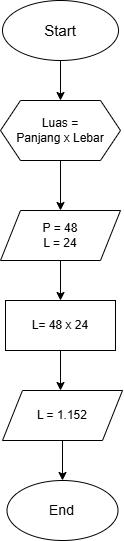

The diagram above was exported from draw.io. Its source (the exported page's mxGraphModel, read from the mxfile embedded in the PNG):
<mxGraphModel dx="836" dy="469" grid="1" gridSize="10" guides="1" tooltips="1" connect="1" arrows="1" fold="1" page="1" pageScale="1" pageWidth="827" pageHeight="1169" math="0" shadow="0">
  <root>
    <mxCell id="0" />
    <mxCell id="1" parent="0" />
    <mxCell id="6ZYvagI16lYd7B_8EccV-1" value="Start" style="ellipse;whiteSpace=wrap;html=1;fontSize=15;" vertex="1" parent="1">
      <mxGeometry x="359" y="20" width="116" height="60" as="geometry" />
    </mxCell>
    <mxCell id="6ZYvagI16lYd7B_8EccV-3" value="" style="endArrow=classic;html=1;rounded=0;exitX=0.5;exitY=1;exitDx=0;exitDy=0;" edge="1" parent="1" source="6ZYvagI16lYd7B_8EccV-1">
      <mxGeometry width="50" height="50" relative="1" as="geometry">
        <mxPoint x="400" y="100" as="sourcePoint" />
        <mxPoint x="417" y="120" as="targetPoint" />
      </mxGeometry>
    </mxCell>
    <mxCell id="6ZYvagI16lYd7B_8EccV-6" value="Luas =&lt;div style=&quot;font-size: 12px;&quot;&gt;Panjang x Lebar&lt;/div&gt;" style="shape=hexagon;perimeter=hexagonPerimeter2;whiteSpace=wrap;html=1;fixedSize=1;fontSize=12;" vertex="1" parent="1">
      <mxGeometry x="357" y="120" width="120" height="60" as="geometry" />
    </mxCell>
    <mxCell id="6ZYvagI16lYd7B_8EccV-7" value="" style="endArrow=classic;html=1;rounded=0;exitX=0.5;exitY=1;exitDx=0;exitDy=0;" edge="1" parent="1" source="6ZYvagI16lYd7B_8EccV-6">
      <mxGeometry width="50" height="50" relative="1" as="geometry">
        <mxPoint x="410" y="200" as="sourcePoint" />
        <mxPoint x="417" y="230" as="targetPoint" />
      </mxGeometry>
    </mxCell>
    <mxCell id="6ZYvagI16lYd7B_8EccV-8" value="P = 48&lt;div&gt;L = 24&lt;/div&gt;" style="shape=parallelogram;perimeter=parallelogramPerimeter;whiteSpace=wrap;html=1;fixedSize=1;" vertex="1" parent="1">
      <mxGeometry x="357" y="230" width="120" height="50" as="geometry" />
    </mxCell>
    <mxCell id="6ZYvagI16lYd7B_8EccV-15" value="" style="endArrow=classic;html=1;rounded=0;exitX=0.5;exitY=1;exitDx=0;exitDy=0;" edge="1" parent="1" source="6ZYvagI16lYd7B_8EccV-8">
      <mxGeometry width="50" height="50" relative="1" as="geometry">
        <mxPoint x="400" y="310" as="sourcePoint" />
        <mxPoint x="417" y="320" as="targetPoint" />
      </mxGeometry>
    </mxCell>
    <mxCell id="6ZYvagI16lYd7B_8EccV-16" value="L= 48 x 24" style="rounded=0;whiteSpace=wrap;html=1;" vertex="1" parent="1">
      <mxGeometry x="362" y="320" width="110" height="50" as="geometry" />
    </mxCell>
    <mxCell id="6ZYvagI16lYd7B_8EccV-17" value="" style="endArrow=classic;html=1;rounded=0;exitX=0.5;exitY=1;exitDx=0;exitDy=0;" edge="1" parent="1" source="6ZYvagI16lYd7B_8EccV-16">
      <mxGeometry width="50" height="50" relative="1" as="geometry">
        <mxPoint x="410" y="410" as="sourcePoint" />
        <mxPoint x="417" y="410" as="targetPoint" />
      </mxGeometry>
    </mxCell>
    <mxCell id="6ZYvagI16lYd7B_8EccV-18" value="L = 1.152" style="shape=parallelogram;perimeter=parallelogramPerimeter;whiteSpace=wrap;html=1;fixedSize=1;" vertex="1" parent="1">
      <mxGeometry x="359" y="410" width="120" height="50" as="geometry" />
    </mxCell>
    <mxCell id="6ZYvagI16lYd7B_8EccV-20" value="" style="endArrow=classic;html=1;rounded=0;exitX=0.5;exitY=1;exitDx=0;exitDy=0;" edge="1" parent="1" source="6ZYvagI16lYd7B_8EccV-18">
      <mxGeometry width="50" height="50" relative="1" as="geometry">
        <mxPoint x="410" y="500" as="sourcePoint" />
        <mxPoint x="419" y="500" as="targetPoint" />
      </mxGeometry>
    </mxCell>
    <mxCell id="6ZYvagI16lYd7B_8EccV-21" value="End" style="ellipse;whiteSpace=wrap;html=1;fontSize=14;" vertex="1" parent="1">
      <mxGeometry x="363.5" y="500" width="111" height="60" as="geometry" />
    </mxCell>
  </root>
</mxGraphModel>